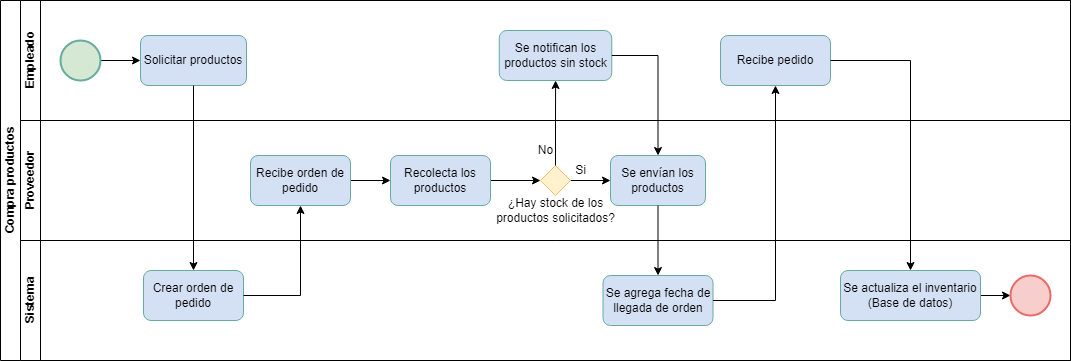

The diagram above was exported from draw.io. Its source (the exported page's mxGraphModel, read from the mxfile embedded in the PNG):
<mxGraphModel dx="1422" dy="786" grid="1" gridSize="10" guides="1" tooltips="1" connect="1" arrows="1" fold="1" page="1" pageScale="1" pageWidth="1169" pageHeight="827" math="0" shadow="0">
  <root>
    <mxCell id="0" />
    <mxCell id="1" parent="0" />
    <mxCell id="dNxyNK7c78bLwvsdeMH5-19" value="Compra productos" style="swimlane;html=1;childLayout=stackLayout;resizeParent=1;resizeParentMax=0;horizontal=0;startSize=20;horizontalStack=0;" parent="1" vertex="1">
      <mxGeometry x="10" y="50" width="1070" height="360" as="geometry">
        <mxRectangle x="119" y="120" width="40" height="140" as="alternateBounds" />
      </mxGeometry>
    </mxCell>
    <mxCell id="dNxyNK7c78bLwvsdeMH5-20" value="Empleado" style="swimlane;html=1;startSize=20;horizontal=0;" parent="dNxyNK7c78bLwvsdeMH5-19" vertex="1">
      <mxGeometry x="20" width="1050" height="120" as="geometry" />
    </mxCell>
    <mxCell id="dNxyNK7c78bLwvsdeMH5-25" value="" style="edgeStyle=orthogonalEdgeStyle;rounded=0;orthogonalLoop=1;jettySize=auto;html=1;" parent="dNxyNK7c78bLwvsdeMH5-20" source="dNxyNK7c78bLwvsdeMH5-23" edge="1">
      <mxGeometry relative="1" as="geometry">
        <mxPoint x="120" y="60" as="targetPoint" />
      </mxGeometry>
    </mxCell>
    <mxCell id="dNxyNK7c78bLwvsdeMH5-23" value="" style="ellipse;whiteSpace=wrap;html=1;fillColor=#D5E8D4;strokeColor=#67AB9F;strokeWidth=2;" parent="dNxyNK7c78bLwvsdeMH5-20" vertex="1">
      <mxGeometry x="40" y="40" width="40" height="40" as="geometry" />
    </mxCell>
    <mxCell id="wFIldEb_WBZBtwAo7OZ0-9" value="Solicitar productos" style="rounded=1;whiteSpace=wrap;html=1;strokeColor=#67AB9F;fillColor=#D4E1F5;" parent="dNxyNK7c78bLwvsdeMH5-20" vertex="1">
      <mxGeometry x="120" y="35" width="106" height="50" as="geometry" />
    </mxCell>
    <mxCell id="wFIldEb_WBZBtwAo7OZ0-43" value="Se notifican los productos sin stock" style="rounded=1;whiteSpace=wrap;html=1;fillColor=#D4E1F5;strokeColor=#67AB9F;" parent="dNxyNK7c78bLwvsdeMH5-20" vertex="1">
      <mxGeometry x="478.75" y="30" width="112.5" height="50" as="geometry" />
    </mxCell>
    <mxCell id="wFIldEb_WBZBtwAo7OZ0-52" value="Recibe pedido" style="rounded=1;whiteSpace=wrap;html=1;fillColor=#D4E1F5;strokeColor=#67AB9F;" parent="dNxyNK7c78bLwvsdeMH5-20" vertex="1">
      <mxGeometry x="700" y="35" width="110" height="50" as="geometry" />
    </mxCell>
    <mxCell id="dNxyNK7c78bLwvsdeMH5-21" value="Proveedor" style="swimlane;html=1;startSize=20;horizontal=0;" parent="dNxyNK7c78bLwvsdeMH5-19" vertex="1">
      <mxGeometry x="20" y="120" width="1050" height="120" as="geometry" />
    </mxCell>
    <mxCell id="wFIldEb_WBZBtwAo7OZ0-15" value="" style="edgeStyle=orthogonalEdgeStyle;rounded=0;orthogonalLoop=1;jettySize=auto;html=1;" parent="dNxyNK7c78bLwvsdeMH5-21" source="wFIldEb_WBZBtwAo7OZ0-12" target="wFIldEb_WBZBtwAo7OZ0-14" edge="1">
      <mxGeometry relative="1" as="geometry" />
    </mxCell>
    <mxCell id="wFIldEb_WBZBtwAo7OZ0-12" value="Recibe orden de pedido" style="rounded=1;whiteSpace=wrap;html=1;strokeColor=#67AB9F;fillColor=#D4E1F5;" parent="dNxyNK7c78bLwvsdeMH5-21" vertex="1">
      <mxGeometry x="230" y="35" width="100" height="50" as="geometry" />
    </mxCell>
    <mxCell id="wFIldEb_WBZBtwAo7OZ0-23" value="" style="edgeStyle=orthogonalEdgeStyle;rounded=0;orthogonalLoop=1;jettySize=auto;html=1;" parent="dNxyNK7c78bLwvsdeMH5-21" source="wFIldEb_WBZBtwAo7OZ0-14" target="wFIldEb_WBZBtwAo7OZ0-21" edge="1">
      <mxGeometry relative="1" as="geometry" />
    </mxCell>
    <mxCell id="wFIldEb_WBZBtwAo7OZ0-14" value="Recolecta los productos" style="rounded=1;whiteSpace=wrap;html=1;strokeColor=#67AB9F;fillColor=#D4E1F5;" parent="dNxyNK7c78bLwvsdeMH5-21" vertex="1">
      <mxGeometry x="370" y="35" width="100" height="50" as="geometry" />
    </mxCell>
    <mxCell id="wFIldEb_WBZBtwAo7OZ0-25" value="" style="edgeStyle=orthogonalEdgeStyle;rounded=0;orthogonalLoop=1;jettySize=auto;html=1;" parent="dNxyNK7c78bLwvsdeMH5-21" source="wFIldEb_WBZBtwAo7OZ0-21" target="wFIldEb_WBZBtwAo7OZ0-24" edge="1">
      <mxGeometry relative="1" as="geometry" />
    </mxCell>
    <mxCell id="wFIldEb_WBZBtwAo7OZ0-21" value="" style="rhombus;whiteSpace=wrap;html=1;strokeColor=#FFB570;fillColor=#FFF2CC;" parent="dNxyNK7c78bLwvsdeMH5-21" vertex="1">
      <mxGeometry x="520" y="45" width="30" height="30" as="geometry" />
    </mxCell>
    <mxCell id="wFIldEb_WBZBtwAo7OZ0-24" value="Se envían los productos" style="rounded=1;whiteSpace=wrap;html=1;fillColor=#D4E1F5;strokeColor=#67AB9F;" parent="dNxyNK7c78bLwvsdeMH5-21" vertex="1">
      <mxGeometry x="590" y="35" width="95" height="50" as="geometry" />
    </mxCell>
    <mxCell id="mUuu3oOBJyR_uBH_kGsD-1" value="¿Hay stock de los&lt;br&gt;productos solicitados?" style="text;html=1;align=center;verticalAlign=middle;resizable=0;points=[];autosize=1;strokeColor=none;fillColor=none;" vertex="1" parent="dNxyNK7c78bLwvsdeMH5-21">
      <mxGeometry x="465" y="70" width="140" height="40" as="geometry" />
    </mxCell>
    <mxCell id="mUuu3oOBJyR_uBH_kGsD-2" value="No" style="text;html=1;align=center;verticalAlign=middle;resizable=0;points=[];autosize=1;strokeColor=none;fillColor=none;" vertex="1" parent="dNxyNK7c78bLwvsdeMH5-21">
      <mxGeometry x="505" y="15" width="40" height="30" as="geometry" />
    </mxCell>
    <mxCell id="dNxyNK7c78bLwvsdeMH5-22" value="Sistema" style="swimlane;html=1;startSize=20;horizontal=0;" parent="dNxyNK7c78bLwvsdeMH5-19" vertex="1">
      <mxGeometry x="20" y="240" width="1050" height="120" as="geometry" />
    </mxCell>
    <mxCell id="wFIldEb_WBZBtwAo7OZ0-10" value="Crear orden de pedido" style="rounded=1;whiteSpace=wrap;html=1;strokeColor=#67AB9F;fillColor=#D4E1F5;" parent="dNxyNK7c78bLwvsdeMH5-22" vertex="1">
      <mxGeometry x="123" y="30" width="100" height="50" as="geometry" />
    </mxCell>
    <mxCell id="wFIldEb_WBZBtwAo7OZ0-50" value="Se agrega fecha de llegada de orden" style="rounded=1;whiteSpace=wrap;html=1;fillColor=#D4E1F5;strokeColor=#67AB9F;" parent="dNxyNK7c78bLwvsdeMH5-22" vertex="1">
      <mxGeometry x="582.5" y="35" width="110" height="50" as="geometry" />
    </mxCell>
    <mxCell id="wFIldEb_WBZBtwAo7OZ0-57" value="" style="edgeStyle=orthogonalEdgeStyle;rounded=0;orthogonalLoop=1;jettySize=auto;html=1;" parent="dNxyNK7c78bLwvsdeMH5-22" source="wFIldEb_WBZBtwAo7OZ0-54" target="wFIldEb_WBZBtwAo7OZ0-56" edge="1">
      <mxGeometry relative="1" as="geometry" />
    </mxCell>
    <mxCell id="wFIldEb_WBZBtwAo7OZ0-54" value="Se actualiza el inventario (Base de datos)" style="rounded=1;whiteSpace=wrap;html=1;fillColor=#D4E1F5;strokeColor=#67AB9F;" parent="dNxyNK7c78bLwvsdeMH5-22" vertex="1">
      <mxGeometry x="820" y="30" width="140" height="50" as="geometry" />
    </mxCell>
    <mxCell id="wFIldEb_WBZBtwAo7OZ0-56" value="" style="ellipse;whiteSpace=wrap;html=1;fillColor=#F8CECC;strokeColor=#EA6B66;strokeWidth=2;" parent="dNxyNK7c78bLwvsdeMH5-22" vertex="1">
      <mxGeometry x="990" y="35" width="40" height="40" as="geometry" />
    </mxCell>
    <mxCell id="wFIldEb_WBZBtwAo7OZ0-13" value="" style="edgeStyle=orthogonalEdgeStyle;rounded=0;orthogonalLoop=1;jettySize=auto;html=1;" parent="dNxyNK7c78bLwvsdeMH5-19" source="wFIldEb_WBZBtwAo7OZ0-10" target="wFIldEb_WBZBtwAo7OZ0-12" edge="1">
      <mxGeometry relative="1" as="geometry" />
    </mxCell>
    <mxCell id="wFIldEb_WBZBtwAo7OZ0-11" value="" style="edgeStyle=orthogonalEdgeStyle;rounded=0;orthogonalLoop=1;jettySize=auto;html=1;" parent="dNxyNK7c78bLwvsdeMH5-19" source="wFIldEb_WBZBtwAo7OZ0-9" target="wFIldEb_WBZBtwAo7OZ0-10" edge="1">
      <mxGeometry relative="1" as="geometry" />
    </mxCell>
    <mxCell id="wFIldEb_WBZBtwAo7OZ0-44" value="" style="edgeStyle=orthogonalEdgeStyle;rounded=0;orthogonalLoop=1;jettySize=auto;html=1;" parent="dNxyNK7c78bLwvsdeMH5-19" source="wFIldEb_WBZBtwAo7OZ0-21" target="wFIldEb_WBZBtwAo7OZ0-43" edge="1">
      <mxGeometry relative="1" as="geometry" />
    </mxCell>
    <mxCell id="wFIldEb_WBZBtwAo7OZ0-45" style="edgeStyle=orthogonalEdgeStyle;rounded=0;orthogonalLoop=1;jettySize=auto;html=1;entryX=0.5;entryY=0;entryDx=0;entryDy=0;" parent="dNxyNK7c78bLwvsdeMH5-19" source="wFIldEb_WBZBtwAo7OZ0-43" target="wFIldEb_WBZBtwAo7OZ0-24" edge="1">
      <mxGeometry relative="1" as="geometry">
        <Array as="points">
          <mxPoint x="658" y="55" />
        </Array>
      </mxGeometry>
    </mxCell>
    <mxCell id="wFIldEb_WBZBtwAo7OZ0-51" value="" style="edgeStyle=orthogonalEdgeStyle;rounded=0;orthogonalLoop=1;jettySize=auto;html=1;" parent="dNxyNK7c78bLwvsdeMH5-19" source="wFIldEb_WBZBtwAo7OZ0-24" target="wFIldEb_WBZBtwAo7OZ0-50" edge="1">
      <mxGeometry relative="1" as="geometry" />
    </mxCell>
    <mxCell id="wFIldEb_WBZBtwAo7OZ0-53" value="" style="edgeStyle=orthogonalEdgeStyle;rounded=0;orthogonalLoop=1;jettySize=auto;html=1;" parent="dNxyNK7c78bLwvsdeMH5-19" source="wFIldEb_WBZBtwAo7OZ0-50" target="wFIldEb_WBZBtwAo7OZ0-52" edge="1">
      <mxGeometry relative="1" as="geometry" />
    </mxCell>
    <mxCell id="wFIldEb_WBZBtwAo7OZ0-55" value="" style="edgeStyle=orthogonalEdgeStyle;rounded=0;orthogonalLoop=1;jettySize=auto;html=1;" parent="dNxyNK7c78bLwvsdeMH5-19" source="wFIldEb_WBZBtwAo7OZ0-52" target="wFIldEb_WBZBtwAo7OZ0-54" edge="1">
      <mxGeometry relative="1" as="geometry" />
    </mxCell>
    <mxCell id="mUuu3oOBJyR_uBH_kGsD-3" value="Si" style="text;html=1;align=center;verticalAlign=middle;resizable=0;points=[];autosize=1;strokeColor=none;fillColor=none;" vertex="1" parent="1">
      <mxGeometry x="575" y="205" width="30" height="30" as="geometry" />
    </mxCell>
  </root>
</mxGraphModel>